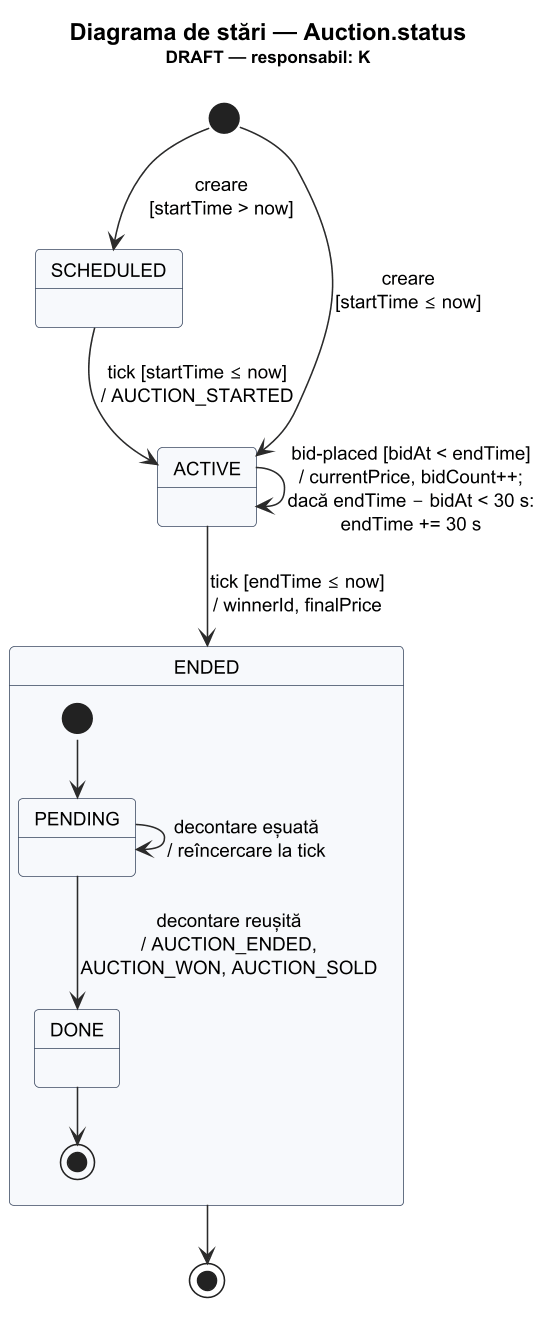

The diagram above was rendered by PlantUML. Its source (embedded in the PNG):
@startuml state-auction
!pragma layout smetana
!include _style.puml
title Diagrama de stări — Auction.status\n<size:11>DRAFT — responsabil: K</size>

[*] --> SCHEDULED : creare\n[startTime > now]
[*] --> ACTIVE : creare\n[startTime ≤ now]
SCHEDULED --> ACTIVE : tick [startTime ≤ now]\n/ AUCTION_STARTED
ACTIVE --> ACTIVE : bid-placed [bidAt < endTime]\n/ currentPrice, bidCount++;\ndacă endTime − bidAt < 30 s:\nendTime += 30 s
ACTIVE --> ENDED : tick [endTime ≤ now]\n/ winnerId, finalPrice

state ENDED {
  [*] --> PENDING
  PENDING --> PENDING : decontare eșuată\n/ reîncercare la tick
  PENDING --> DONE : decontare reușită\n/ AUCTION_ENDED,\nAUCTION_WON, AUCTION_SOLD
  DONE --> [*]
}

ENDED --> [*]
@enduml